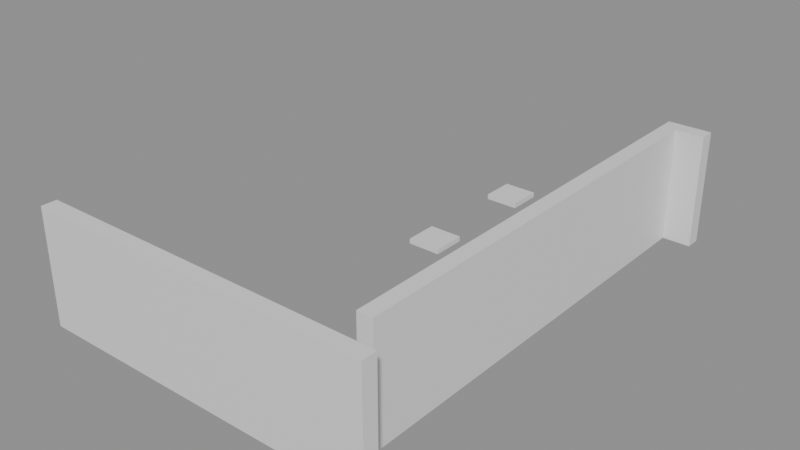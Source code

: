 # Source: building_lego.blend  (saved by Blender 5.0.119; exported with 4.5.12 LTS)
import bpy
from mathutils import Matrix  # noqa: F401  (used for matrix-valued properties, if any)

bpy.ops.wm.read_factory_settings(use_empty=True)
scene = bpy.context.scene
scene.name = 'Scene'

# ---- collections
col_01_paredes_externas = bpy.data.collections.new('01_Paredes_Externas'); scene.collection.children.link(col_01_paredes_externas)
col_04_moveis_decoracoes = bpy.data.collections.new('04_Moveis_Decoracoes'); scene.collection.children.link(col_04_moveis_decoracoes)

# ---- materials (node trees are filled in below, after node groups)
mat_mat_parede_externa = bpy.data.materials.new('Mat_Parede_Externa')
mat_mat_moveis = bpy.data.materials.new('Mat_Moveis')

# ---- material node trees
mat_mat_parede_externa.use_nodes = True; mat_mat_parede_externa.node_tree.nodes.clear()
_N = mat_mat_parede_externa.node_tree.nodes; _L = mat_mat_parede_externa.node_tree.links
n0 = _N.new('ShaderNodeBsdfPrincipled'); n0.name = 'BSDF - Pré-fundamentado'; n0.location = (-200, 100)
n1 = _N.new('ShaderNodeOutputMaterial'); n1.name = 'Saída de material'; n1.location = (200, 100)
_L.new(n0.outputs[0], n1.inputs[0])
n1.is_active_output = True
mat_mat_moveis.use_nodes = True; mat_mat_moveis.node_tree.nodes.clear()
_N = mat_mat_moveis.node_tree.nodes; _L = mat_mat_moveis.node_tree.links
n0 = _N.new('ShaderNodeBsdfPrincipled'); n0.name = 'BSDF - Pré-fundamentado'; n0.location = (-200, 100)
n1 = _N.new('ShaderNodeOutputMaterial'); n1.name = 'Saída de material'; n1.location = (200, 100)
_L.new(n0.outputs[0], n1.inputs[0])
n1.is_active_output = True

# ---- meshes
me_bloco_dungeon_wall_4248_1687_z0 = bpy.data.meshes.new('Bloco_dungeon_wall_4248_1687_z0')
me_bloco_dungeon_wall_4248_1687_z0.from_pydata([(-0.5, -0.175, -1.32), (0.5, -0.175, -1.32), (0.5, 0.175, -1.32), (-0.5, 0.175, -1.32), (-0.5, -0.175, 1.32), (0.5, -0.175, 1.32), (0.5, 0.175, 1.32), (-0.5, 0.175, 1.32)], [], [(0, 1, 2, 3), (4, 7, 6, 5), (0, 4, 5, 1), (2, 6, 7, 3), (0, 3, 7, 4), (1, 5, 6, 2)])
me_bloco_dungeon_wall_4248_1687_z0.materials.append(mat_mat_parede_externa)
me_bloco_dungeon_wall_4248_1687_z0.update()
me_bloco_dungeon_wall_4249_1687_z0 = bpy.data.meshes.new('Bloco_dungeon_wall_4249_1687_z0')
me_bloco_dungeon_wall_4249_1687_z0.from_pydata([(-0.5, -0.175, -1.32), (0.5, -0.175, -1.32), (0.5, 0.175, -1.32), (-0.5, 0.175, -1.32), (-0.5, -0.175, 1.32), (0.5, -0.175, 1.32), (0.5, 0.175, 1.32), (-0.5, 0.175, 1.32)], [], [(0, 1, 2, 3), (4, 7, 6, 5), (0, 4, 5, 1), (2, 6, 7, 3), (0, 3, 7, 4), (1, 5, 6, 2)])
me_bloco_dungeon_wall_4249_1687_z0.materials.append(mat_mat_parede_externa)
me_bloco_dungeon_wall_4249_1687_z0.update()
me_bloco_dungeon_wall_4250_1687_z0 = bpy.data.meshes.new('Bloco_dungeon_wall_4250_1687_z0')
me_bloco_dungeon_wall_4250_1687_z0.from_pydata([(-0.5, -0.175, -1.32), (0.5, -0.175, -1.32), (0.5, 0.175, -1.32), (-0.5, 0.175, -1.32), (-0.5, -0.175, 1.32), (0.5, -0.175, 1.32), (0.5, 0.175, 1.32), (-0.5, 0.175, 1.32)], [], [(0, 1, 2, 3), (4, 7, 6, 5), (0, 4, 5, 1), (2, 6, 7, 3), (0, 3, 7, 4), (1, 5, 6, 2)])
me_bloco_dungeon_wall_4250_1687_z0.materials.append(mat_mat_parede_externa)
me_bloco_dungeon_wall_4250_1687_z0.update()
me_bloco_dungeon_wall_4251_1687_z0 = bpy.data.meshes.new('Bloco_dungeon_wall_4251_1687_z0')
me_bloco_dungeon_wall_4251_1687_z0.from_pydata([(-0.5, -0.175, -1.32), (0.5, -0.175, -1.32), (0.5, 0.175, -1.32), (-0.5, 0.175, -1.32), (-0.5, -0.175, 1.32), (0.5, -0.175, 1.32), (0.5, 0.175, 1.32), (-0.5, 0.175, 1.32)], [], [(0, 1, 2, 3), (4, 7, 6, 5), (0, 4, 5, 1), (2, 6, 7, 3), (0, 3, 7, 4), (1, 5, 6, 2)])
me_bloco_dungeon_wall_4251_1687_z0.materials.append(mat_mat_parede_externa)
me_bloco_dungeon_wall_4251_1687_z0.update()
me_bloco_dungeon_wall_4252_1687_z0 = bpy.data.meshes.new('Bloco_dungeon_wall_4252_1687_z0')
me_bloco_dungeon_wall_4252_1687_z0.from_pydata([(-0.5, -0.175, -1.32), (0.5, -0.175, -1.32), (0.5, 0.175, -1.32), (-0.5, 0.175, -1.32), (-0.5, -0.175, 1.32), (0.5, -0.175, 1.32), (0.5, 0.175, 1.32), (-0.5, 0.175, 1.32)], [], [(0, 1, 2, 3), (4, 7, 6, 5), (0, 4, 5, 1), (2, 6, 7, 3), (0, 3, 7, 4), (1, 5, 6, 2)])
me_bloco_dungeon_wall_4252_1687_z0.materials.append(mat_mat_parede_externa)
me_bloco_dungeon_wall_4252_1687_z0.update()
me_bloco_dungeon_wall_4253_1687_z0 = bpy.data.meshes.new('Bloco_dungeon_wall_4253_1687_z0')
me_bloco_dungeon_wall_4253_1687_z0.from_pydata([(-0.5, -0.175, -1.32), (0.5, -0.175, -1.32), (0.5, 0.175, -1.32), (-0.5, 0.175, -1.32), (-0.5, -0.175, 1.32), (0.5, -0.175, 1.32), (0.5, 0.175, 1.32), (-0.5, 0.175, 1.32)], [], [(0, 1, 2, 3), (4, 7, 6, 5), (0, 4, 5, 1), (2, 6, 7, 3), (0, 3, 7, 4), (1, 5, 6, 2)])
me_bloco_dungeon_wall_4253_1687_z0.materials.append(mat_mat_parede_externa)
me_bloco_dungeon_wall_4253_1687_z0.update()
me_bloco_dungeon_wall_4254_1687_z0 = bpy.data.meshes.new('Bloco_dungeon_wall_4254_1687_z0')
me_bloco_dungeon_wall_4254_1687_z0.from_pydata([(-0.5, -0.175, -1.32), (0.5, -0.175, -1.32), (0.5, 0.175, -1.32), (-0.5, 0.175, -1.32), (-0.5, -0.175, 1.32), (0.5, -0.175, 1.32), (0.5, 0.175, 1.32), (-0.5, 0.175, 1.32)], [], [(0, 1, 2, 3), (4, 7, 6, 5), (0, 4, 5, 1), (2, 6, 7, 3), (0, 3, 7, 4), (1, 5, 6, 2)])
me_bloco_dungeon_wall_4254_1687_z0.materials.append(mat_mat_parede_externa)
me_bloco_dungeon_wall_4254_1687_z0.update()
me_bloco_dungeon_wall_4255_1687_z0 = bpy.data.meshes.new('Bloco_dungeon_wall_4255_1687_z0')
me_bloco_dungeon_wall_4255_1687_z0.from_pydata([(-0.5, -0.175, -1.32), (0.5, -0.175, -1.32), (0.5, 0.175, -1.32), (-0.5, 0.175, -1.32), (-0.5, -0.175, 1.32), (0.5, -0.175, 1.32), (0.5, 0.175, 1.32), (-0.5, 0.175, 1.32)], [], [(0, 1, 2, 3), (4, 7, 6, 5), (0, 4, 5, 1), (2, 6, 7, 3), (0, 3, 7, 4), (1, 5, 6, 2)])
me_bloco_dungeon_wall_4255_1687_z0.materials.append(mat_mat_parede_externa)
me_bloco_dungeon_wall_4255_1687_z0.update()
me_bloco_dungeon_wall_4255_1698_z0 = bpy.data.meshes.new('Bloco_dungeon_wall_4255_1698_z0')
me_bloco_dungeon_wall_4255_1698_z0.from_pydata([(-0.5, -0.175, -1.32), (0.5, -0.175, -1.32), (0.5, 0.175, -1.32), (-0.5, 0.175, -1.32), (-0.5, -0.175, 1.32), (0.5, -0.175, 1.32), (0.5, 0.175, 1.32), (-0.5, 0.175, 1.32)], [], [(0, 1, 2, 3), (4, 7, 6, 5), (0, 4, 5, 1), (2, 6, 7, 3), (0, 3, 7, 4), (1, 5, 6, 2)])
me_bloco_dungeon_wall_4255_1698_z0.materials.append(mat_mat_parede_externa)
me_bloco_dungeon_wall_4255_1698_z0.update()
me_bloco_dungeon_wall_4255_1688_z0 = bpy.data.meshes.new('Bloco_dungeon_wall_4255_1688_z0')
me_bloco_dungeon_wall_4255_1688_z0.from_pydata([(-0.175, -0.5, -1.32), (0.175, -0.5, -1.32), (0.175, 0.5, -1.32), (-0.175, 0.5, -1.32), (-0.175, -0.5, 1.32), (0.175, -0.5, 1.32), (0.175, 0.5, 1.32), (-0.175, 0.5, 1.32)], [], [(0, 1, 2, 3), (4, 7, 6, 5), (0, 4, 5, 1), (2, 6, 7, 3), (0, 3, 7, 4), (1, 5, 6, 2)])
me_bloco_dungeon_wall_4255_1688_z0.materials.append(mat_mat_parede_externa)
me_bloco_dungeon_wall_4255_1688_z0.update()
me_bloco_dungeon_wall_4255_1689_z0 = bpy.data.meshes.new('Bloco_dungeon_wall_4255_1689_z0')
me_bloco_dungeon_wall_4255_1689_z0.from_pydata([(-0.175, -0.5, -1.32), (0.175, -0.5, -1.32), (0.175, 0.5, -1.32), (-0.175, 0.5, -1.32), (-0.175, -0.5, 1.32), (0.175, -0.5, 1.32), (0.175, 0.5, 1.32), (-0.175, 0.5, 1.32)], [], [(0, 1, 2, 3), (4, 7, 6, 5), (0, 4, 5, 1), (2, 6, 7, 3), (0, 3, 7, 4), (1, 5, 6, 2)])
me_bloco_dungeon_wall_4255_1689_z0.materials.append(mat_mat_parede_externa)
me_bloco_dungeon_wall_4255_1689_z0.update()
me_bloco_dungeon_wall_4255_1690_z0 = bpy.data.meshes.new('Bloco_dungeon_wall_4255_1690_z0')
me_bloco_dungeon_wall_4255_1690_z0.from_pydata([(-0.175, -0.5, -1.32), (0.175, -0.5, -1.32), (0.175, 0.5, -1.32), (-0.175, 0.5, -1.32), (-0.175, -0.5, 1.32), (0.175, -0.5, 1.32), (0.175, 0.5, 1.32), (-0.175, 0.5, 1.32)], [], [(0, 1, 2, 3), (4, 7, 6, 5), (0, 4, 5, 1), (2, 6, 7, 3), (0, 3, 7, 4), (1, 5, 6, 2)])
me_bloco_dungeon_wall_4255_1690_z0.materials.append(mat_mat_parede_externa)
me_bloco_dungeon_wall_4255_1690_z0.update()
me_bloco_dungeon_wall_4255_1691_z0 = bpy.data.meshes.new('Bloco_dungeon_wall_4255_1691_z0')
me_bloco_dungeon_wall_4255_1691_z0.from_pydata([(-0.175, -0.5, -1.32), (0.175, -0.5, -1.32), (0.175, 0.5, -1.32), (-0.175, 0.5, -1.32), (-0.175, -0.5, 1.32), (0.175, -0.5, 1.32), (0.175, 0.5, 1.32), (-0.175, 0.5, 1.32)], [], [(0, 1, 2, 3), (4, 7, 6, 5), (0, 4, 5, 1), (2, 6, 7, 3), (0, 3, 7, 4), (1, 5, 6, 2)])
me_bloco_dungeon_wall_4255_1691_z0.materials.append(mat_mat_parede_externa)
me_bloco_dungeon_wall_4255_1691_z0.update()
me_bloco_dungeon_wall_4255_1692_z0 = bpy.data.meshes.new('Bloco_dungeon_wall_4255_1692_z0')
me_bloco_dungeon_wall_4255_1692_z0.from_pydata([(-0.175, -0.5, -1.32), (0.175, -0.5, -1.32), (0.175, 0.5, -1.32), (-0.175, 0.5, -1.32), (-0.175, -0.5, 1.32), (0.175, -0.5, 1.32), (0.175, 0.5, 1.32), (-0.175, 0.5, 1.32)], [], [(0, 1, 2, 3), (4, 7, 6, 5), (0, 4, 5, 1), (2, 6, 7, 3), (0, 3, 7, 4), (1, 5, 6, 2)])
me_bloco_dungeon_wall_4255_1692_z0.materials.append(mat_mat_parede_externa)
me_bloco_dungeon_wall_4255_1692_z0.update()
me_bloco_dungeon_wall_4255_1693_z0 = bpy.data.meshes.new('Bloco_dungeon_wall_4255_1693_z0')
me_bloco_dungeon_wall_4255_1693_z0.from_pydata([(-0.175, -0.5, -1.32), (0.175, -0.5, -1.32), (0.175, 0.5, -1.32), (-0.175, 0.5, -1.32), (-0.175, -0.5, 1.32), (0.175, -0.5, 1.32), (0.175, 0.5, 1.32), (-0.175, 0.5, 1.32)], [], [(0, 1, 2, 3), (4, 7, 6, 5), (0, 4, 5, 1), (2, 6, 7, 3), (0, 3, 7, 4), (1, 5, 6, 2)])
me_bloco_dungeon_wall_4255_1693_z0.materials.append(mat_mat_parede_externa)
me_bloco_dungeon_wall_4255_1693_z0.update()
me_bloco_dungeon_wall_4255_1694_z0 = bpy.data.meshes.new('Bloco_dungeon_wall_4255_1694_z0')
me_bloco_dungeon_wall_4255_1694_z0.from_pydata([(-0.175, -0.5, -1.32), (0.175, -0.5, -1.32), (0.175, 0.5, -1.32), (-0.175, 0.5, -1.32), (-0.175, -0.5, 1.32), (0.175, -0.5, 1.32), (0.175, 0.5, 1.32), (-0.175, 0.5, 1.32)], [], [(0, 1, 2, 3), (4, 7, 6, 5), (0, 4, 5, 1), (2, 6, 7, 3), (0, 3, 7, 4), (1, 5, 6, 2)])
me_bloco_dungeon_wall_4255_1694_z0.materials.append(mat_mat_parede_externa)
me_bloco_dungeon_wall_4255_1694_z0.update()
me_bloco_dungeon_wall_4255_1695_z0 = bpy.data.meshes.new('Bloco_dungeon_wall_4255_1695_z0')
me_bloco_dungeon_wall_4255_1695_z0.from_pydata([(-0.175, -0.5, -1.32), (0.175, -0.5, -1.32), (0.175, 0.5, -1.32), (-0.175, 0.5, -1.32), (-0.175, -0.5, 1.32), (0.175, -0.5, 1.32), (0.175, 0.5, 1.32), (-0.175, 0.5, 1.32)], [], [(0, 1, 2, 3), (4, 7, 6, 5), (0, 4, 5, 1), (2, 6, 7, 3), (0, 3, 7, 4), (1, 5, 6, 2)])
me_bloco_dungeon_wall_4255_1695_z0.materials.append(mat_mat_parede_externa)
me_bloco_dungeon_wall_4255_1695_z0.update()
me_bloco_dungeon_wall_4255_1696_z0 = bpy.data.meshes.new('Bloco_dungeon_wall_4255_1696_z0')
me_bloco_dungeon_wall_4255_1696_z0.from_pydata([(-0.175, -0.5, -1.32), (0.175, -0.5, -1.32), (0.175, 0.5, -1.32), (-0.175, 0.5, -1.32), (-0.175, -0.5, 1.32), (0.175, -0.5, 1.32), (0.175, 0.5, 1.32), (-0.175, 0.5, 1.32)], [], [(0, 1, 2, 3), (4, 7, 6, 5), (0, 4, 5, 1), (2, 6, 7, 3), (0, 3, 7, 4), (1, 5, 6, 2)])
me_bloco_dungeon_wall_4255_1696_z0.materials.append(mat_mat_parede_externa)
me_bloco_dungeon_wall_4255_1696_z0.update()
me_bloco_dungeon_wall_4255_1697_z0 = bpy.data.meshes.new('Bloco_dungeon_wall_4255_1697_z0')
me_bloco_dungeon_wall_4255_1697_z0.from_pydata([(-0.175, -0.5, -1.32), (0.175, -0.5, -1.32), (0.175, 0.5, -1.32), (-0.175, 0.5, -1.32), (-0.175, -0.5, 1.32), (0.175, -0.5, 1.32), (0.175, 0.5, 1.32), (-0.175, 0.5, 1.32)], [], [(0, 1, 2, 3), (4, 7, 6, 5), (0, 4, 5, 1), (2, 6, 7, 3), (0, 3, 7, 4), (1, 5, 6, 2)])
me_bloco_dungeon_wall_4255_1697_z0.materials.append(mat_mat_parede_externa)
me_bloco_dungeon_wall_4255_1697_z0.update()
me_movel_decorative_shield_4249_1688_z0 = bpy.data.meshes.new('Movel_decorative_shield_4249_1688_z0')
me_movel_decorative_shield_4249_1688_z0.from_pydata([(-0.4, -0.4, -0.06), (0.4, -0.4, -0.06), (0.4, 0.4, -0.06), (-0.4, 0.4, -0.06), (-0.4, -0.4, 0.06), (0.4, -0.4, 0.06), (0.4, 0.4, 0.06), (-0.4, 0.4, 0.06)], [], [(0, 1, 2, 3), (4, 7, 6, 5), (0, 4, 5, 1), (2, 6, 7, 3), (0, 3, 7, 4), (1, 5, 6, 2)])
me_movel_decorative_shield_4249_1688_z0.materials.append(mat_mat_moveis)
me_movel_decorative_shield_4249_1688_z0.update()
me_movel_skull_4250_1688_z0 = bpy.data.meshes.new('Movel_skull_4250_1688_z0')
me_movel_skull_4250_1688_z0.from_pydata([(-0.4, -0.4, -0.06), (0.4, -0.4, -0.06), (0.4, 0.4, -0.06), (-0.4, 0.4, -0.06), (-0.4, -0.4, 0.06), (0.4, -0.4, 0.06), (0.4, 0.4, 0.06), (-0.4, 0.4, 0.06)], [], [(0, 1, 2, 3), (4, 7, 6, 5), (0, 4, 5, 1), (2, 6, 7, 3), (0, 3, 7, 4), (1, 5, 6, 2)])
me_movel_skull_4250_1688_z0.materials.append(mat_mat_moveis)
me_movel_skull_4250_1688_z0.update()
me_movel_decorative_shield_4254_1688_z0 = bpy.data.meshes.new('Movel_decorative_shield_4254_1688_z0')
me_movel_decorative_shield_4254_1688_z0.from_pydata([(-0.4, -0.4, -0.06), (0.4, -0.4, -0.06), (0.4, 0.4, -0.06), (-0.4, 0.4, -0.06), (-0.4, -0.4, 0.06), (0.4, -0.4, 0.06), (0.4, 0.4, 0.06), (-0.4, 0.4, 0.06)], [], [(0, 1, 2, 3), (4, 7, 6, 5), (0, 4, 5, 1), (2, 6, 7, 3), (0, 3, 7, 4), (1, 5, 6, 2)])
me_movel_decorative_shield_4254_1688_z0.materials.append(mat_mat_moveis)
me_movel_decorative_shield_4254_1688_z0.update()
me_movel_bones_4251_1689_z0 = bpy.data.meshes.new('Movel_bones_4251_1689_z0')
me_movel_bones_4251_1689_z0.from_pydata([(-0.4, -0.4, -0.06), (0.4, -0.4, -0.06), (0.4, 0.4, -0.06), (-0.4, 0.4, -0.06), (-0.4, -0.4, 0.06), (0.4, -0.4, 0.06), (0.4, 0.4, 0.06), (-0.4, 0.4, 0.06)], [], [(0, 1, 2, 3), (4, 7, 6, 5), (0, 4, 5, 1), (2, 6, 7, 3), (0, 3, 7, 4), (1, 5, 6, 2)])
me_movel_bones_4251_1689_z0.materials.append(mat_mat_moveis)
me_movel_bones_4251_1689_z0.update()
me_movel_spine_4251_1694_z0 = bpy.data.meshes.new('Movel_spine_4251_1694_z0')
me_movel_spine_4251_1694_z0.from_pydata([(-0.4, -0.4, -0.06), (0.4, -0.4, -0.06), (0.4, 0.4, -0.06), (-0.4, 0.4, -0.06), (-0.4, -0.4, 0.06), (0.4, -0.4, 0.06), (0.4, 0.4, 0.06), (-0.4, 0.4, 0.06)], [], [(0, 1, 2, 3), (4, 7, 6, 5), (0, 4, 5, 1), (2, 6, 7, 3), (0, 3, 7, 4), (1, 5, 6, 2)])
me_movel_spine_4251_1694_z0.materials.append(mat_mat_moveis)
me_movel_spine_4251_1694_z0.update()
me_movel_bone_shards_4251_1697_z0 = bpy.data.meshes.new('Movel_bone_shards_4251_1697_z0')
me_movel_bone_shards_4251_1697_z0.from_pydata([(-0.4, -0.4, -0.06), (0.4, -0.4, -0.06), (0.4, 0.4, -0.06), (-0.4, 0.4, -0.06), (-0.4, -0.4, 0.06), (0.4, -0.4, 0.06), (0.4, 0.4, 0.06), (-0.4, 0.4, 0.06)], [], [(0, 1, 2, 3), (4, 7, 6, 5), (0, 4, 5, 1), (2, 6, 7, 3), (0, 3, 7, 4), (1, 5, 6, 2)])
me_movel_bone_shards_4251_1697_z0.materials.append(mat_mat_moveis)
me_movel_bone_shards_4251_1697_z0.update()

# ---- objects
ob_parede_externa_norte_y1687_x4248_4255 = bpy.data.objects.new('Parede_Externa_Norte_Y1687_X4248_4255', None)
ob_bloco_dungeon_wall_4248_1687_z0 = bpy.data.objects.new('Bloco_dungeon_wall_4248_1687_z0', me_bloco_dungeon_wall_4248_1687_z0)
ob_bloco_dungeon_wall_4249_1687_z0 = bpy.data.objects.new('Bloco_dungeon_wall_4249_1687_z0', me_bloco_dungeon_wall_4249_1687_z0)
ob_bloco_dungeon_wall_4250_1687_z0 = bpy.data.objects.new('Bloco_dungeon_wall_4250_1687_z0', me_bloco_dungeon_wall_4250_1687_z0)
ob_bloco_dungeon_wall_4251_1687_z0 = bpy.data.objects.new('Bloco_dungeon_wall_4251_1687_z0', me_bloco_dungeon_wall_4251_1687_z0)
ob_bloco_dungeon_wall_4252_1687_z0 = bpy.data.objects.new('Bloco_dungeon_wall_4252_1687_z0', me_bloco_dungeon_wall_4252_1687_z0)
ob_bloco_dungeon_wall_4253_1687_z0 = bpy.data.objects.new('Bloco_dungeon_wall_4253_1687_z0', me_bloco_dungeon_wall_4253_1687_z0)
ob_bloco_dungeon_wall_4254_1687_z0 = bpy.data.objects.new('Bloco_dungeon_wall_4254_1687_z0', me_bloco_dungeon_wall_4254_1687_z0)
ob_bloco_dungeon_wall_4255_1687_z0 = bpy.data.objects.new('Bloco_dungeon_wall_4255_1687_z0', me_bloco_dungeon_wall_4255_1687_z0)
ob_parede_externa_sul_y1698_x4255_4255 = bpy.data.objects.new('Parede_Externa_Sul_Y1698_X4255_4255', None)
ob_bloco_dungeon_wall_4255_1698_z0 = bpy.data.objects.new('Bloco_dungeon_wall_4255_1698_z0', me_bloco_dungeon_wall_4255_1698_z0)
ob_parede_externa_leste_x4255_y1688_1697 = bpy.data.objects.new('Parede_Externa_Leste_X4255_Y1688_1697', None)
ob_bloco_dungeon_wall_4255_1688_z0 = bpy.data.objects.new('Bloco_dungeon_wall_4255_1688_z0', me_bloco_dungeon_wall_4255_1688_z0)
ob_bloco_dungeon_wall_4255_1689_z0 = bpy.data.objects.new('Bloco_dungeon_wall_4255_1689_z0', me_bloco_dungeon_wall_4255_1689_z0)
ob_bloco_dungeon_wall_4255_1690_z0 = bpy.data.objects.new('Bloco_dungeon_wall_4255_1690_z0', me_bloco_dungeon_wall_4255_1690_z0)
ob_bloco_dungeon_wall_4255_1691_z0 = bpy.data.objects.new('Bloco_dungeon_wall_4255_1691_z0', me_bloco_dungeon_wall_4255_1691_z0)
ob_bloco_dungeon_wall_4255_1692_z0 = bpy.data.objects.new('Bloco_dungeon_wall_4255_1692_z0', me_bloco_dungeon_wall_4255_1692_z0)
ob_bloco_dungeon_wall_4255_1693_z0 = bpy.data.objects.new('Bloco_dungeon_wall_4255_1693_z0', me_bloco_dungeon_wall_4255_1693_z0)
ob_bloco_dungeon_wall_4255_1694_z0 = bpy.data.objects.new('Bloco_dungeon_wall_4255_1694_z0', me_bloco_dungeon_wall_4255_1694_z0)
ob_bloco_dungeon_wall_4255_1695_z0 = bpy.data.objects.new('Bloco_dungeon_wall_4255_1695_z0', me_bloco_dungeon_wall_4255_1695_z0)
ob_bloco_dungeon_wall_4255_1696_z0 = bpy.data.objects.new('Bloco_dungeon_wall_4255_1696_z0', me_bloco_dungeon_wall_4255_1696_z0)
ob_bloco_dungeon_wall_4255_1697_z0 = bpy.data.objects.new('Bloco_dungeon_wall_4255_1697_z0', me_bloco_dungeon_wall_4255_1697_z0)
ob_moveis_decoracoes = bpy.data.objects.new('Moveis_Decoracoes', None)
ob_movel_decorative_shield_4249_1688_z0 = bpy.data.objects.new('Movel_decorative_shield_4249_1688_z0', me_movel_decorative_shield_4249_1688_z0)
ob_movel_skull_4250_1688_z0 = bpy.data.objects.new('Movel_skull_4250_1688_z0', me_movel_skull_4250_1688_z0)
ob_movel_decorative_shield_4254_1688_z0 = bpy.data.objects.new('Movel_decorative_shield_4254_1688_z0', me_movel_decorative_shield_4254_1688_z0)
ob_movel_bones_4251_1689_z0 = bpy.data.objects.new('Movel_bones_4251_1689_z0', me_movel_bones_4251_1689_z0)
ob_movel_spine_4251_1694_z0 = bpy.data.objects.new('Movel_spine_4251_1694_z0', me_movel_spine_4251_1694_z0)
ob_movel_bone_shards_4251_1697_z0 = bpy.data.objects.new('Movel_bone_shards_4251_1697_z0', me_movel_bone_shards_4251_1697_z0)

# ---- transforms, parenting, visibility, modifiers, constraints
ob_parede_externa_norte_y1687_x4248_4255.location = (0.0, -5.5, 0.0)
ob_parede_externa_norte_y1687_x4248_4255.empty_display_type = 'CUBE'
ob_bloco_dungeon_wall_4248_1687_z0.parent = ob_parede_externa_norte_y1687_x4248_4255
ob_bloco_dungeon_wall_4248_1687_z0.matrix_parent_inverse = Matrix(((1.0, -0.0, 0.0, -0.0), (-0.0, 1.0, -0.0, 5.5), (0.0, -0.0, 1.0, -0.0), (-0.0, 0.0, -0.0, 1.0)))
ob_bloco_dungeon_wall_4248_1687_z0.location = (-3.5, -5.825, 1.32)
ob_bloco_dungeon_wall_4249_1687_z0.parent = ob_parede_externa_norte_y1687_x4248_4255
ob_bloco_dungeon_wall_4249_1687_z0.matrix_parent_inverse = Matrix(((1.0, -0.0, 0.0, -0.0), (-0.0, 1.0, -0.0, 5.5), (0.0, -0.0, 1.0, -0.0), (-0.0, 0.0, -0.0, 1.0)))
ob_bloco_dungeon_wall_4249_1687_z0.location = (-2.5, -5.825, 1.32)
ob_bloco_dungeon_wall_4250_1687_z0.parent = ob_parede_externa_norte_y1687_x4248_4255
ob_bloco_dungeon_wall_4250_1687_z0.matrix_parent_inverse = Matrix(((1.0, -0.0, 0.0, -0.0), (-0.0, 1.0, -0.0, 5.5), (0.0, -0.0, 1.0, -0.0), (-0.0, 0.0, -0.0, 1.0)))
ob_bloco_dungeon_wall_4250_1687_z0.location = (-1.5, -5.825, 1.32)
ob_bloco_dungeon_wall_4251_1687_z0.parent = ob_parede_externa_norte_y1687_x4248_4255
ob_bloco_dungeon_wall_4251_1687_z0.matrix_parent_inverse = Matrix(((1.0, -0.0, 0.0, -0.0), (-0.0, 1.0, -0.0, 5.5), (0.0, -0.0, 1.0, -0.0), (-0.0, 0.0, -0.0, 1.0)))
ob_bloco_dungeon_wall_4251_1687_z0.location = (-0.5, -5.825, 1.32)
ob_bloco_dungeon_wall_4252_1687_z0.parent = ob_parede_externa_norte_y1687_x4248_4255
ob_bloco_dungeon_wall_4252_1687_z0.matrix_parent_inverse = Matrix(((1.0, -0.0, 0.0, -0.0), (-0.0, 1.0, -0.0, 5.5), (0.0, -0.0, 1.0, -0.0), (-0.0, 0.0, -0.0, 1.0)))
ob_bloco_dungeon_wall_4252_1687_z0.location = (0.5, -5.825, 1.32)
ob_bloco_dungeon_wall_4253_1687_z0.parent = ob_parede_externa_norte_y1687_x4248_4255
ob_bloco_dungeon_wall_4253_1687_z0.matrix_parent_inverse = Matrix(((1.0, -0.0, 0.0, -0.0), (-0.0, 1.0, -0.0, 5.5), (0.0, -0.0, 1.0, -0.0), (-0.0, 0.0, -0.0, 1.0)))
ob_bloco_dungeon_wall_4253_1687_z0.location = (1.5, -5.825, 1.32)
ob_bloco_dungeon_wall_4254_1687_z0.parent = ob_parede_externa_norte_y1687_x4248_4255
ob_bloco_dungeon_wall_4254_1687_z0.matrix_parent_inverse = Matrix(((1.0, -0.0, 0.0, -0.0), (-0.0, 1.0, -0.0, 5.5), (0.0, -0.0, 1.0, -0.0), (-0.0, 0.0, -0.0, 1.0)))
ob_bloco_dungeon_wall_4254_1687_z0.location = (2.5, -5.825, 1.32)
ob_bloco_dungeon_wall_4255_1687_z0.parent = ob_parede_externa_norte_y1687_x4248_4255
ob_bloco_dungeon_wall_4255_1687_z0.matrix_parent_inverse = Matrix(((1.0, -0.0, 0.0, -0.0), (-0.0, 1.0, -0.0, 5.5), (0.0, -0.0, 1.0, -0.0), (-0.0, 0.0, -0.0, 1.0)))
ob_bloco_dungeon_wall_4255_1687_z0.location = (3.5, -5.825, 1.32)
ob_parede_externa_sul_y1698_x4255_4255.location = (3.5, 5.5, 0.0)
ob_parede_externa_sul_y1698_x4255_4255.empty_display_type = 'CUBE'
ob_bloco_dungeon_wall_4255_1698_z0.parent = ob_parede_externa_sul_y1698_x4255_4255
ob_bloco_dungeon_wall_4255_1698_z0.matrix_parent_inverse = Matrix(((1.0, -0.0, 0.0, -3.5), (-0.0, 1.0, -0.0, -5.5), (0.0, -0.0, 1.0, -0.0), (-0.0, 0.0, -0.0, 1.0)))
ob_bloco_dungeon_wall_4255_1698_z0.location = (3.5, 5.175, 1.32)
ob_parede_externa_leste_x4255_y1688_1697.location = (3.5, 0.0, 0.0)
ob_parede_externa_leste_x4255_y1688_1697.empty_display_type = 'CUBE'
ob_bloco_dungeon_wall_4255_1688_z0.parent = ob_parede_externa_leste_x4255_y1688_1697
ob_bloco_dungeon_wall_4255_1688_z0.matrix_parent_inverse = Matrix(((1.0, -0.0, 0.0, -3.5), (-0.0, 1.0, -0.0, 0.0), (0.0, -0.0, 1.0, -0.0), (-0.0, 0.0, -0.0, 1.0)))
ob_bloco_dungeon_wall_4255_1688_z0.location = (3.175, -4.5, 1.32)
ob_bloco_dungeon_wall_4255_1689_z0.parent = ob_parede_externa_leste_x4255_y1688_1697
ob_bloco_dungeon_wall_4255_1689_z0.matrix_parent_inverse = Matrix(((1.0, -0.0, 0.0, -3.5), (-0.0, 1.0, -0.0, 0.0), (0.0, -0.0, 1.0, -0.0), (-0.0, 0.0, -0.0, 1.0)))
ob_bloco_dungeon_wall_4255_1689_z0.location = (3.175, -3.5, 1.32)
ob_bloco_dungeon_wall_4255_1690_z0.parent = ob_parede_externa_leste_x4255_y1688_1697
ob_bloco_dungeon_wall_4255_1690_z0.matrix_parent_inverse = Matrix(((1.0, -0.0, 0.0, -3.5), (-0.0, 1.0, -0.0, 0.0), (0.0, -0.0, 1.0, -0.0), (-0.0, 0.0, -0.0, 1.0)))
ob_bloco_dungeon_wall_4255_1690_z0.location = (3.175, -2.5, 1.32)
ob_bloco_dungeon_wall_4255_1691_z0.parent = ob_parede_externa_leste_x4255_y1688_1697
ob_bloco_dungeon_wall_4255_1691_z0.matrix_parent_inverse = Matrix(((1.0, -0.0, 0.0, -3.5), (-0.0, 1.0, -0.0, 0.0), (0.0, -0.0, 1.0, -0.0), (-0.0, 0.0, -0.0, 1.0)))
ob_bloco_dungeon_wall_4255_1691_z0.location = (3.175, -1.5, 1.32)
ob_bloco_dungeon_wall_4255_1692_z0.parent = ob_parede_externa_leste_x4255_y1688_1697
ob_bloco_dungeon_wall_4255_1692_z0.matrix_parent_inverse = Matrix(((1.0, -0.0, 0.0, -3.5), (-0.0, 1.0, -0.0, 0.0), (0.0, -0.0, 1.0, -0.0), (-0.0, 0.0, -0.0, 1.0)))
ob_bloco_dungeon_wall_4255_1692_z0.location = (3.175, -0.5, 1.32)
ob_bloco_dungeon_wall_4255_1693_z0.parent = ob_parede_externa_leste_x4255_y1688_1697
ob_bloco_dungeon_wall_4255_1693_z0.matrix_parent_inverse = Matrix(((1.0, -0.0, 0.0, -3.5), (-0.0, 1.0, -0.0, 0.0), (0.0, -0.0, 1.0, -0.0), (-0.0, 0.0, -0.0, 1.0)))
ob_bloco_dungeon_wall_4255_1693_z0.location = (3.175, 0.5, 1.32)
ob_bloco_dungeon_wall_4255_1694_z0.parent = ob_parede_externa_leste_x4255_y1688_1697
ob_bloco_dungeon_wall_4255_1694_z0.matrix_parent_inverse = Matrix(((1.0, -0.0, 0.0, -3.5), (-0.0, 1.0, -0.0, 0.0), (0.0, -0.0, 1.0, -0.0), (-0.0, 0.0, -0.0, 1.0)))
ob_bloco_dungeon_wall_4255_1694_z0.location = (3.175, 1.5, 1.32)
ob_bloco_dungeon_wall_4255_1695_z0.parent = ob_parede_externa_leste_x4255_y1688_1697
ob_bloco_dungeon_wall_4255_1695_z0.matrix_parent_inverse = Matrix(((1.0, -0.0, 0.0, -3.5), (-0.0, 1.0, -0.0, 0.0), (0.0, -0.0, 1.0, -0.0), (-0.0, 0.0, -0.0, 1.0)))
ob_bloco_dungeon_wall_4255_1695_z0.location = (3.175, 2.5, 1.32)
ob_bloco_dungeon_wall_4255_1696_z0.parent = ob_parede_externa_leste_x4255_y1688_1697
ob_bloco_dungeon_wall_4255_1696_z0.matrix_parent_inverse = Matrix(((1.0, -0.0, 0.0, -3.5), (-0.0, 1.0, -0.0, 0.0), (0.0, -0.0, 1.0, -0.0), (-0.0, 0.0, -0.0, 1.0)))
ob_bloco_dungeon_wall_4255_1696_z0.location = (3.175, 3.5, 1.32)
ob_bloco_dungeon_wall_4255_1697_z0.parent = ob_parede_externa_leste_x4255_y1688_1697
ob_bloco_dungeon_wall_4255_1697_z0.matrix_parent_inverse = Matrix(((1.0, -0.0, 0.0, -3.5), (-0.0, 1.0, -0.0, 0.0), (0.0, -0.0, 1.0, -0.0), (-0.0, 0.0, -0.0, 1.0)))
ob_bloco_dungeon_wall_4255_1697_z0.location = (3.175, 4.5, 1.32)
ob_moveis_decoracoes.location = (0.0, 0.0, 0.0)
ob_moveis_decoracoes.empty_display_type = 'CUBE'
ob_movel_decorative_shield_4249_1688_z0.parent = ob_moveis_decoracoes
ob_movel_decorative_shield_4249_1688_z0.location = (-2.5, -4.5, 0.06)
ob_movel_skull_4250_1688_z0.parent = ob_moveis_decoracoes
ob_movel_skull_4250_1688_z0.location = (-1.5, -4.5, 0.06)
ob_movel_decorative_shield_4254_1688_z0.parent = ob_moveis_decoracoes
ob_movel_decorative_shield_4254_1688_z0.location = (2.5, -4.5, 0.06)
ob_movel_bones_4251_1689_z0.parent = ob_moveis_decoracoes
ob_movel_bones_4251_1689_z0.location = (-0.5, -3.5, 0.06)
ob_movel_spine_4251_1694_z0.parent = ob_moveis_decoracoes
ob_movel_spine_4251_1694_z0.location = (-0.5, 1.5, 0.06)
ob_movel_bone_shards_4251_1697_z0.parent = ob_moveis_decoracoes
ob_movel_bone_shards_4251_1697_z0.location = (-0.5, 4.5, 0.06)

# ---- collection membership
col_01_paredes_externas.objects.link(ob_parede_externa_norte_y1687_x4248_4255)
col_01_paredes_externas.objects.link(ob_bloco_dungeon_wall_4248_1687_z0)
col_01_paredes_externas.objects.link(ob_bloco_dungeon_wall_4249_1687_z0)
col_01_paredes_externas.objects.link(ob_bloco_dungeon_wall_4250_1687_z0)
col_01_paredes_externas.objects.link(ob_bloco_dungeon_wall_4251_1687_z0)
col_01_paredes_externas.objects.link(ob_bloco_dungeon_wall_4252_1687_z0)
col_01_paredes_externas.objects.link(ob_bloco_dungeon_wall_4253_1687_z0)
col_01_paredes_externas.objects.link(ob_bloco_dungeon_wall_4254_1687_z0)
col_01_paredes_externas.objects.link(ob_bloco_dungeon_wall_4255_1687_z0)
col_01_paredes_externas.objects.link(ob_parede_externa_sul_y1698_x4255_4255)
col_01_paredes_externas.objects.link(ob_bloco_dungeon_wall_4255_1698_z0)
col_01_paredes_externas.objects.link(ob_parede_externa_leste_x4255_y1688_1697)
col_01_paredes_externas.objects.link(ob_bloco_dungeon_wall_4255_1688_z0)
col_01_paredes_externas.objects.link(ob_bloco_dungeon_wall_4255_1689_z0)
col_01_paredes_externas.objects.link(ob_bloco_dungeon_wall_4255_1690_z0)
col_01_paredes_externas.objects.link(ob_bloco_dungeon_wall_4255_1691_z0)
col_01_paredes_externas.objects.link(ob_bloco_dungeon_wall_4255_1692_z0)
col_01_paredes_externas.objects.link(ob_bloco_dungeon_wall_4255_1693_z0)
col_01_paredes_externas.objects.link(ob_bloco_dungeon_wall_4255_1694_z0)
col_01_paredes_externas.objects.link(ob_bloco_dungeon_wall_4255_1695_z0)
col_01_paredes_externas.objects.link(ob_bloco_dungeon_wall_4255_1696_z0)
col_01_paredes_externas.objects.link(ob_bloco_dungeon_wall_4255_1697_z0)
col_04_moveis_decoracoes.objects.link(ob_moveis_decoracoes)
col_04_moveis_decoracoes.objects.link(ob_movel_decorative_shield_4249_1688_z0)
col_04_moveis_decoracoes.objects.link(ob_movel_skull_4250_1688_z0)
col_04_moveis_decoracoes.objects.link(ob_movel_decorative_shield_4254_1688_z0)
col_04_moveis_decoracoes.objects.link(ob_movel_bones_4251_1689_z0)
col_04_moveis_decoracoes.objects.link(ob_movel_spine_4251_1694_z0)
col_04_moveis_decoracoes.objects.link(ob_movel_bone_shards_4251_1697_z0)

# ---- scene / render settings (as saved in the file)
scene.frame_start = 1; scene.frame_end = 250; scene.frame_set(1)
scene.render.engine = 'BLENDER_EEVEE_NEXT'
scene.render.bake_bias = 0.0
scene.render.bake_samples = 0
scene.cycles.sampling_pattern = 'TABULATED_SOBOL'
scene.eevee.use_volume_custom_range = False
bpy.context.view_layer.update()

# ---- added for rendering (the .blend has no active camera and no usable light): camera, sun + grey world if the file has none
cam_auto = bpy.data.cameras.new('AutoCamera')
cam_auto.lens = 50.0
cam_auto.sensor_width = 36.0
cam_auto.clip_end = 1000.0
ob_auto_camera = bpy.data.objects.new('AutoCamera', cam_auto)
scene.collection.objects.link(ob_auto_camera)
ob_auto_camera.location = (13.0778, -16.0184, 11.7823)
ob_auto_camera.rotation_euler = (1.09748, -7.21219e-08, 0.694738)
scene.camera = ob_auto_camera
light_auto_sun = bpy.data.lights.new('AutoSun', 'SUN')
light_auto_sun.energy = 3.0
light_auto_sun.angle = 0.0523599
ob_auto_sun = bpy.data.objects.new('AutoSun', light_auto_sun)
scene.collection.objects.link(ob_auto_sun)
ob_auto_sun.rotation_euler = (0.872665, 0.174533, 0.523599)
if scene.world is None:
    world_auto = bpy.data.worlds.new('AutoWorld')
    world_auto.color = (0.3, 0.3, 0.3)
    scene.world = world_auto
bpy.context.view_layer.update()
